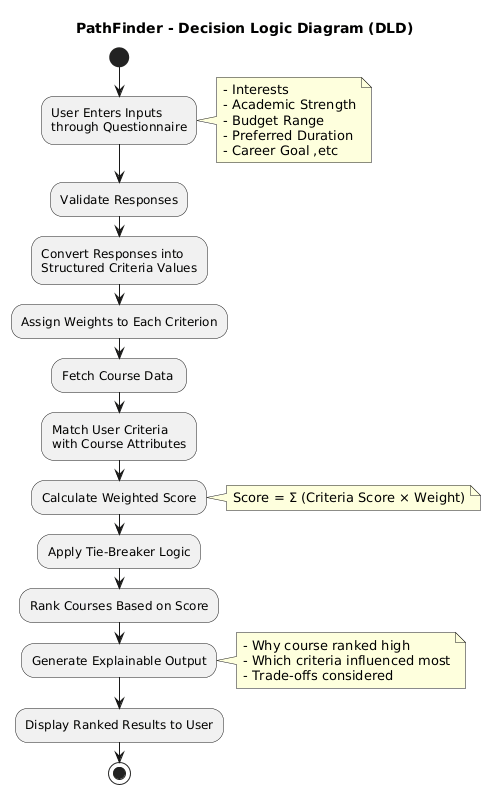

The diagram above was rendered by PlantUML. Its source (embedded in the PNG):
@startuml
title PathFinder - Decision Logic Diagram (DLD)

start

:User Enters Inputs\nthrough Questionnaire;
note right
- Interests
- Academic Strength
- Budget Range
- Preferred Duration
- Career Goal ,etc
end note

:Validate Responses;

:Convert Responses into\nStructured Criteria Values;

:Assign Weights to Each Criterion;

:Fetch Course Data ;

:Match User Criteria\nwith Course Attributes;

:Calculate Weighted Score;
note right
Score = Σ (Criteria Score × Weight)
end note

:Apply Tie-Breaker Logic;

:Rank Courses Based on Score;

:Generate Explainable Output;
note right
- Why course ranked high
- Which criteria influenced most
- Trade-offs considered
end note

:Display Ranked Results to User;

stop
@enduml